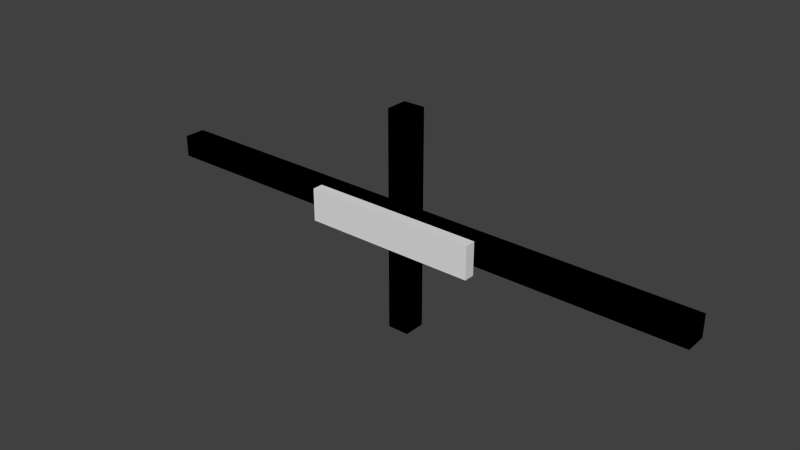 # Source: Track_Structure_source.blend  (saved by Blender 2.75.0; exported with 4.5.12 LTS)
import bpy
from mathutils import Matrix  # noqa: F401  (used for matrix-valued properties, if any)

bpy.ops.wm.read_factory_settings(use_empty=True)
scene = bpy.context.scene
scene.name = 'Scene'

# ---- collections
col_collection_1 = bpy.data.collections.new('Collection 1'); scene.collection.children.link(col_collection_1)

# ---- materials (node trees are filled in below, after node groups)
mat_track_structures_mat = bpy.data.materials.new('Track Structures mat')
mat_track_structures_mat.alpha_threshold = 0.0
mat_track_structures_mat.use_transparent_shadow = False
mat_track_structures_mat.roughness = 0.5

# ---- material node trees

# ---- world
world_world = bpy.data.worlds.new('World'); scene.world = world_world
world_world.color = (0.05088, 0.05088, 0.05088)
world_world.use_sun_shadow = False
world_world.sun_shadow_jitter_overblur = 0.0
world_world.cycles.sampling_method = 'MANUAL'
world_world.cycles.sample_map_resolution = 256

# ---- meshes
me_start_banner = bpy.data.meshes.new('Start Banner')
me_start_banner.from_pydata([(-4.0, -0.25, -0.75), (-4.0, -0.25, 0.75), (-4.0, 0.25, -0.75), (-4.0, 0.25, 0.75), (4.0, -0.25, -0.75), (4.0, -0.25, 0.75), (4.0, 0.25, -0.75), (4.0, 0.25, 0.75)], [], [(1, 3, 2, 0), (3, 7, 6, 2), (7, 5, 4, 6), (5, 1, 0, 4), (0, 2, 6, 4), (5, 7, 3, 1)])
_uv = me_start_banner.uv_layers.new(name='UVMap')
_uv.uv.foreach_set('vector', [0.0, 0.5067, 0.495, 0.5067, 0.495, 0.7409, 0.0, 0.7409, 0.0, 0.2755, 1.0, 0.2755, 1.0, 0.4771, 0.0, 0.4771, 0.4951, 0.5067, -0.0001962, 0.5067, -0.0001962, 0.7409, 0.4951, 0.7409, 1.0, 1.0, 0.0, 1.0, 0.0, 0.7493, 1.0, 0.7493, 0.0165, 0.249, 0.0165, 0.1205, 0.9901, 0.1205, 0.9901, 0.249, 0.9901, 0.249, 0.9901, 0.1205, 0.0165, 0.1205, 0.0165, 0.249])
me_start_banner.materials.append(mat_track_structures_mat)
me_start_banner.use_remesh_preserve_volume = False
me_start_banner.use_remesh_preserve_attributes = False
me_start_banner.use_mirror_vertex_groups = False
me_start_banner.update()
me_vertical_pole = bpy.data.meshes.new('Vertical Pole')
me_vertical_pole.from_pydata([(-0.5, -0.5, -5.0), (-0.5, -0.5, 5.0), (-0.5, 0.5, -5.0), (-0.5, 0.5, 5.0), (0.5, -0.5, -5.0), (0.5, -0.5, 5.0), (0.5, 0.5, -5.0), (0.5, 0.5, 5.0)], [], [(1, 3, 2, 0), (3, 7, 6, 2), (7, 5, 4, 6), (5, 1, 0, 4), (0, 2, 6, 4), (5, 7, 3, 1)])
_uv = me_vertical_pole.uv_layers.new(name='UVMap')
_uv.uv.foreach_set('vector', [1.495, 0.2773, 1.495, 0.4805, 0.0, 0.4805, 2.98e-08, 0.2773, 1.495, 0.2773, 1.495, 0.4805, 0.0, 0.4805, 2.98e-08, 0.2773, 1.495, 0.2773, 1.495, 0.4805, 0.0, 0.4805, 2.98e-08, 0.2773, 1.495, 0.2773, 1.495, 0.4805, 0.0, 0.4805, 2.98e-08, 0.2773, 0.8859, 0.2773, 1.0, 0.2773, 1.0, 0.4805, 0.8859, 0.4805, 0.8859, 0.2773, 1.0, 0.2773, 1.0, 0.4805, 0.8859, 0.4805])
me_vertical_pole.materials.append(mat_track_structures_mat)
me_vertical_pole.use_remesh_preserve_volume = False
me_vertical_pole.use_remesh_preserve_attributes = False
me_vertical_pole.use_mirror_vertex_groups = False
me_vertical_pole.update()
me_horizontal_pole = bpy.data.meshes.new('Horizontal Pole')
me_horizontal_pole.from_pydata([(13.0, 0.5, -0.5), (13.0, -0.5, -0.5), (-13.0, -0.5, -0.5), (-13.0, 0.5, -0.5), (13.0, 0.5, 0.5), (13.0, -0.5, 0.5), (-13.0, -0.5, 0.5), (-13.0, 0.5, 0.5)], [], [(0, 1, 2, 3), (4, 7, 6, 5), (0, 4, 5, 1), (1, 5, 6, 2), (2, 6, 7, 3), (4, 0, 3, 7)])
_uv = me_horizontal_pole.uv_layers.new(name='UVMap')
_uv.uv.foreach_set('vector', [2.49, 0.2773, 2.49, 0.4805, -1.482, 0.4805, -1.482, 0.2773, -1.482, 0.2773, 2.49, 0.2773, 2.49, 0.4805, -1.482, 0.4805, 0.4921, 0.7405, 0.00524, 0.7405, 0.00524, 0.493, 0.4921, 0.493, 2.49, 0.2773, 2.49, 0.4805, -1.482, 0.4805, -1.482, 0.2773, 0.4921, 0.7405, 0.00524, 0.7405, 0.00524, 0.493, 0.4921, 0.493, 2.49, 0.2773, 2.49, 0.4805, -1.482, 0.4805, -1.482, 0.2773])
me_horizontal_pole.materials.append(mat_track_structures_mat)
me_horizontal_pole.use_remesh_preserve_volume = False
me_horizontal_pole.use_remesh_preserve_attributes = False
me_horizontal_pole.use_mirror_vertex_groups = False
me_horizontal_pole.update()

# ---- objects
ob_start_banner = bpy.data.objects.new('Start Banner', me_start_banner)
ob_vertical_pole = bpy.data.objects.new('Vertical Pole', me_vertical_pole)
ob_horizontal_pole = bpy.data.objects.new('Horizontal Pole', me_horizontal_pole)

# ---- transforms, parenting, visibility, modifiers, constraints
ob_start_banner.location = (0.0, -0.9933, 0.0)
ob_start_banner.lineart.crease_threshold = 0.0
_m = ob_start_banner.modifiers.new('Solidify', 'SOLIDIFY')
_m.nonmanifold_thickness_mode = 'FIXED'
_m.nonmanifold_merge_threshold = 0.0003
ob_vertical_pole.location = (0.0, 0.0, 0.0)
ob_vertical_pole.lineart.crease_threshold = 0.0
_m = ob_vertical_pole.modifiers.new('Solidify', 'SOLIDIFY')
_m.thickness = 0.0
_m.nonmanifold_thickness_mode = 'FIXED'
_m.nonmanifold_merge_threshold = 0.0003
ob_horizontal_pole.location = (0.0, 0.0, 0.0)
ob_horizontal_pole.lock_rotations_4d = False
ob_horizontal_pole.empty_display_type = 'ARROWS'
ob_horizontal_pole.lineart.crease_threshold = 0.0
_m = ob_horizontal_pole.modifiers.new('Solidify', 'SOLIDIFY')
_m.thickness = 0.0
_m.use_rim = False
_m.nonmanifold_thickness_mode = 'FIXED'
_m.nonmanifold_merge_threshold = 0.0003

# ---- collection membership
col_collection_1.objects.link(ob_start_banner)
col_collection_1.objects.link(ob_vertical_pole)
col_collection_1.objects.link(ob_horizontal_pole)

# ---- scene / render settings (as saved in the file)
scene.frame_start = 1; scene.frame_end = 250; scene.frame_set(1)
scene.render.engine = 'BLENDER_EEVEE_NEXT'
scene.render.resolution_percentage = 50
scene.render.dither_intensity = 0.0
scene.cycles.use_denoising = False
scene.cycles.samples = 10
scene.cycles.sampling_pattern = 'TABULATED_SOBOL'
scene.cycles.light_sampling_threshold = 0.0
scene.cycles.use_adaptive_sampling = False
scene.cycles.use_light_tree = False
scene.cycles.blur_glossy = 0.0
scene.cycles.pixel_filter_type = 'GAUSSIAN'
scene.cycles.sample_clamp_indirect = 0.0
scene.view_settings.view_transform = 'Standard'
bpy.context.view_layer.update()

# ---- added for rendering (the .blend has no active camera and no usable light): camera, sun
cam_auto = bpy.data.cameras.new('AutoCamera')
cam_auto.lens = 50.0
cam_auto.sensor_width = 36.0
cam_auto.clip_end = 1000.0
ob_auto_camera = bpy.data.objects.new('AutoCamera', cam_auto)
scene.collection.objects.link(ob_auto_camera)
ob_auto_camera.location = (25.8242, -31.3607, 20.6594)
ob_auto_camera.rotation_euler = (1.09748, -7.21219e-08, 0.694738)
scene.camera = ob_auto_camera
light_auto_sun = bpy.data.lights.new('AutoSun', 'SUN')
light_auto_sun.energy = 3.0
light_auto_sun.angle = 0.0523599
ob_auto_sun = bpy.data.objects.new('AutoSun', light_auto_sun)
scene.collection.objects.link(ob_auto_sun)
ob_auto_sun.rotation_euler = (0.872665, 0.174533, 0.523599)
bpy.context.view_layer.update()
